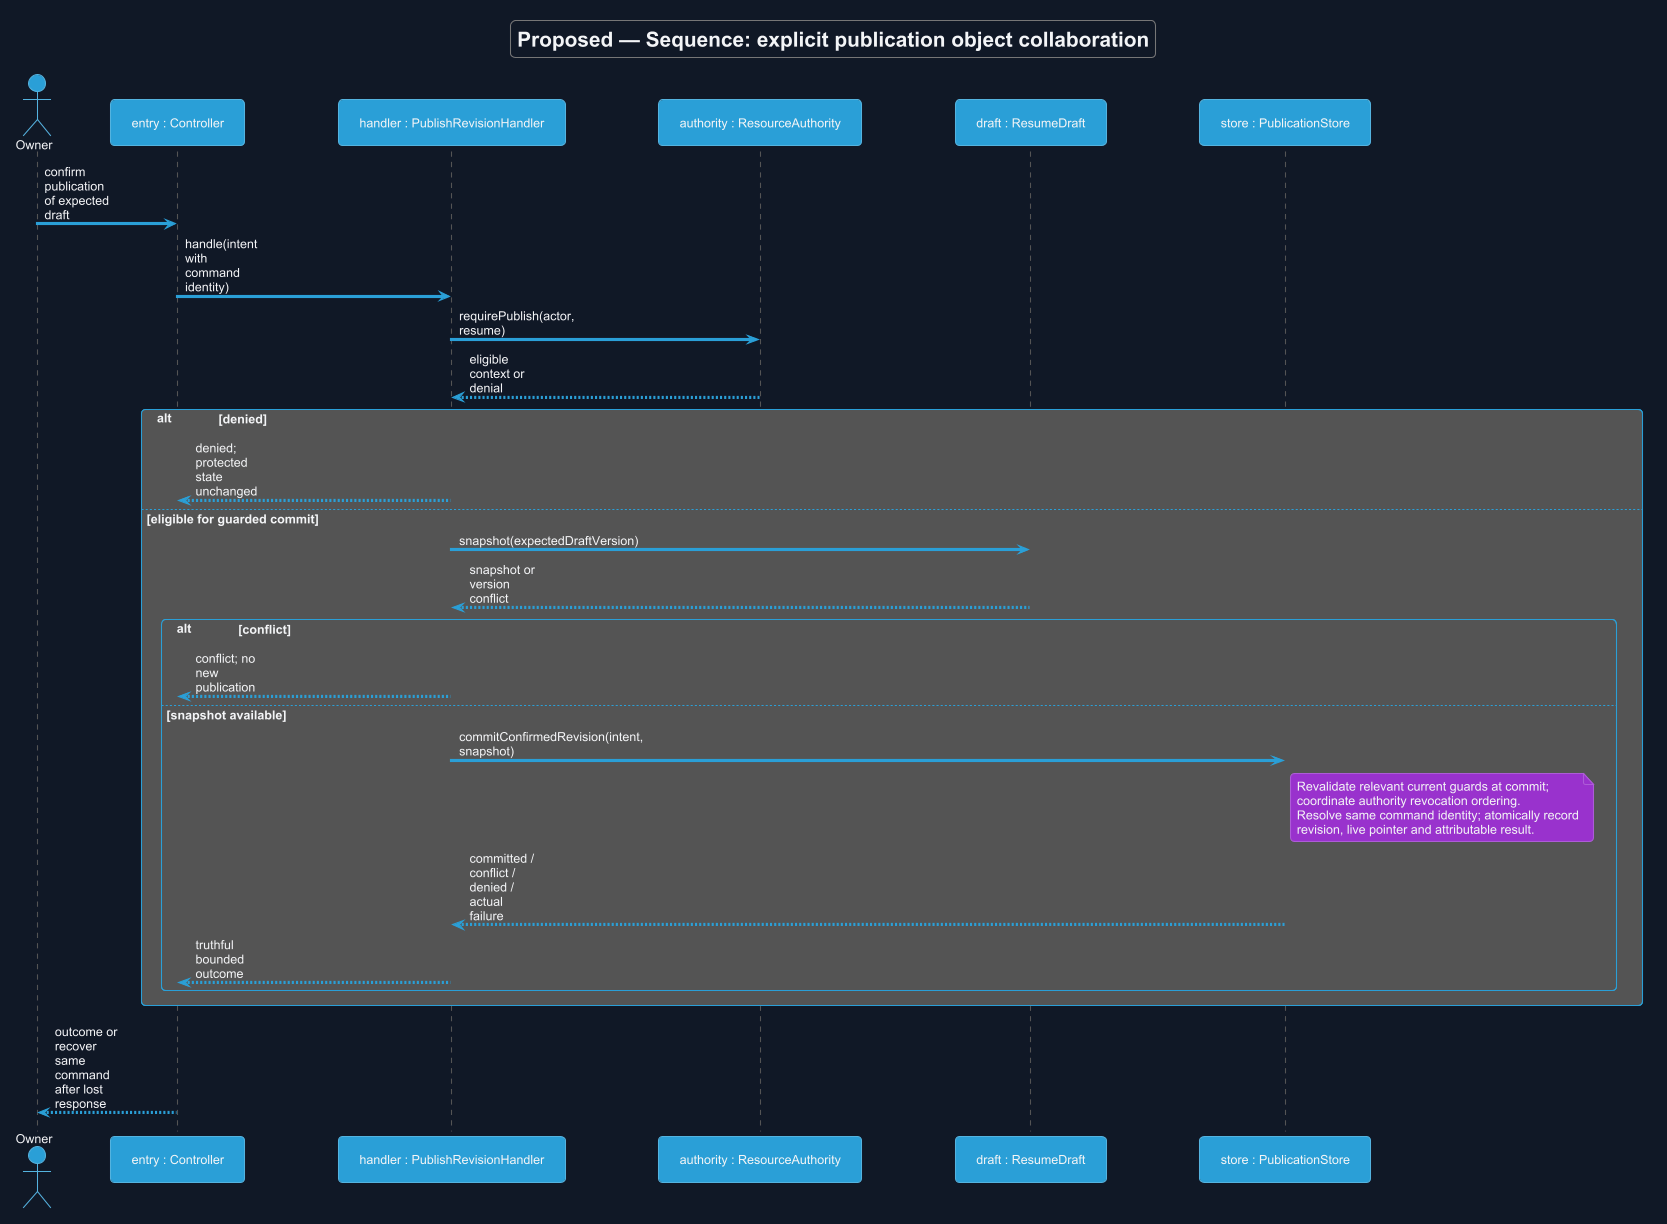

The diagram above was rendered by PlantUML. Its source (embedded in the PNG):
@startuml
!theme cyborg
skinparam backgroundColor #111827
skinparam defaultFontColor #F3F4F6
title Proposed — Sequence: explicit publication object collaboration
skinparam backgroundColor #111827
skinparam shadowing false
skinparam defaultFontName Arial
skinparam classAttributeIconSize 0
skinparam maxMessageSize 65

actor Owner
participant "entry : Controller" as C
participant "handler : PublishRevisionHandler" as H
participant "authority : ResourceAuthority" as A
participant "draft : ResumeDraft" as D
participant "store : PublicationStore" as S
Owner -> C : confirm publication of expected draft
C -> H : handle(intent with command identity)
H -> A : requirePublish(actor, resume)
A --> H : eligible context or denial
alt denied
 H --> C : denied; protected state unchanged
else eligible for guarded commit
 H -> D : snapshot(expectedDraftVersion)
 D --> H : snapshot or version conflict
 alt conflict
  H --> C : conflict; no new publication
 else snapshot available
  H -> S : commitConfirmedRevision(intent, snapshot)
  note right of S
   Revalidate relevant current guards at commit;
   coordinate authority revocation ordering.
   Resolve same command identity; atomically record
   revision, live pointer and attributable result.
  end note
  S --> H : committed / conflict / denied / actual failure
  H --> C : truthful bounded outcome
 end
end
C --> Owner : outcome or recover same command after lost response

@enduml